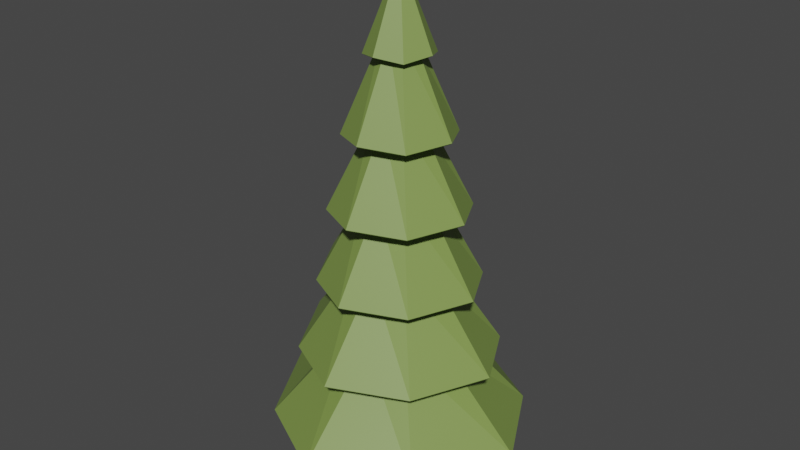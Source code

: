 # Source: low_poly_pine.blend  (saved by Blender 2.80.75; exported with 4.5.12 LTS)
import bpy
from mathutils import Matrix  # noqa: F401  (used for matrix-valued properties, if any)

bpy.ops.wm.read_factory_settings(use_empty=True)
scene = bpy.context.scene
scene.name = 'Scene'

# ---- collections
col_collection = bpy.data.collections.new('Collection'); scene.collection.children.link(col_collection)

# ---- materials (node trees are filled in below, after node groups)
mat_material_001 = bpy.data.materials.new('Material.001')
mat_material_001.use_transparent_shadow = False
mat_material_002 = bpy.data.materials.new('Material.002')
mat_material_002.use_transparent_shadow = False

# ---- material node trees
mat_material_001.use_nodes = True; mat_material_001.node_tree.nodes.clear()
_N = mat_material_001.node_tree.nodes; _L = mat_material_001.node_tree.links
n0 = _N.new('ShaderNodeOutputMaterial'); n0.name = 'Material Output'; n0.location = (300, 300)
n1 = _N.new('ShaderNodeBsdfPrincipled'); n1.name = 'Principled BSDF'; n1.location = (10, 300)
n1.distribution = 'GGX'
n1.subsurface_method = 'BURLEY'
n1.inputs[0].default_value = (0.2017, 0.2957, 0.06781, 1.0)
n1.inputs[3].default_value = 1.45
n1.inputs[27].default_value = (0.0, 0.0, 0.0, 1.0)
n1.inputs[28].default_value = 1.0
_L.new(n1.outputs[0], n0.inputs[0])
n0.is_active_output = True
mat_material_002.use_nodes = True; mat_material_002.node_tree.nodes.clear()
_N = mat_material_002.node_tree.nodes; _L = mat_material_002.node_tree.links
n0 = _N.new('ShaderNodeOutputMaterial'); n0.name = 'Material Output'; n0.location = (300, 300)
n1 = _N.new('ShaderNodeBsdfPrincipled'); n1.name = 'Principled BSDF'; n1.location = (10, 300)
n1.distribution = 'GGX'
n1.subsurface_method = 'BURLEY'
n1.inputs[0].default_value = (0.2462, 0.0704, 0.0145, 1.0)
n1.inputs[3].default_value = 1.45
n1.inputs[27].default_value = (0.0, 0.0, 0.0, 1.0)
n1.inputs[28].default_value = 1.0
_L.new(n1.outputs[0], n0.inputs[0])
n0.is_active_output = True

# ---- world
world_world = bpy.data.worlds.new('World'); scene.world = world_world
world_world.use_nodes = True; world_world.node_tree.nodes.clear()
_N = world_world.node_tree.nodes; _L = world_world.node_tree.links
n0 = _N.new('ShaderNodeOutputWorld'); n0.name = 'World Output'; n0.location = (300, 300)
n1 = _N.new('ShaderNodeBackground'); n1.name = 'Background'; n1.location = (10, 300)
n1.inputs[0].default_value = (0.05088, 0.05088, 0.05088, 1.0)
_L.new(n1.outputs[0], n0.inputs[0])
n0.is_active_output = True
world_world.color = (0.05088, 0.05088, 0.05088)
world_world.use_sun_shadow = False
world_world.sun_shadow_jitter_overblur = 0.0

# ---- meshes
me_cylinder_002 = bpy.data.meshes.new('Cylinder.002')
me_cylinder_002.from_pydata([(0.0, 1.0, 1.154), (0.7071, 0.7071, 1.154), (1.0, -4.371e-08, 1.154), (0.7071, -0.7071, 1.154), (-8.742e-08, -1.0, 1.154), (-0.7071, -0.7071, 1.154), (-5.639e-09, 8.779e-09, 8.798), (-1.0, 1.192e-08, 1.154), (-0.7071, 0.7071, 1.154), (-1.086e-09, 0.8542, 2.442), (-2.172e-09, 0.7084, 3.729), (-3.258e-09, 0.5627, 5.017), (-4.344e-09, 0.4169, 6.305), (-5.431e-09, 0.2711, 7.593), (0.1917, 0.1917, 7.593), (0.2948, 0.2948, 6.305), (0.3979, 0.3979, 5.017), (0.5009, 0.5009, 3.729), (0.604, 0.604, 2.442), (0.2711, -6.42e-09, 7.593), (0.4169, -1.388e-08, 6.305), (0.5627, -2.134e-08, 5.017), (0.7084, -2.879e-08, 3.729), (0.8542, -3.625e-08, 2.442), (0.1917, -0.1917, 7.593), (0.2948, -0.2948, 6.305), (0.3979, -0.3979, 5.017), (0.5009, -0.5009, 3.729), (0.604, -0.604, 2.442), (-2.913e-08, -0.2711, 7.593), (-4.079e-08, -0.4169, 6.305), (-5.245e-08, -0.5627, 5.017), (-6.411e-08, -0.7084, 3.729), (-7.576e-08, -0.8542, 2.442), (-0.1917, -0.1917, 7.593), (-0.2948, -0.2948, 6.305), (-0.3979, -0.3979, 5.017), (-0.5009, -0.5009, 3.729), (-0.604, -0.604, 2.442), (-0.2711, 8.664e-09, 7.593), (-0.4169, 9.316e-09, 6.305), (-0.5627, 9.968e-09, 5.017), (-0.7084, 1.062e-08, 3.729), (-0.8542, 1.127e-08, 2.442), (-0.1917, 0.1917, 7.593), (-0.2948, 0.2948, 6.305), (-0.3979, 0.3979, 5.017), (-0.5009, 0.5009, 3.729), (-0.604, 0.604, 2.442), (-3.081e-09, 0.628, 7.397), (-3.259e-09, 0.6071, 7.381), (0.3965, 0.3965, 7.307), (0.4081, 0.4081, 7.317), (0.6071, -2.547e-08, 7.381), (0.628, -2.666e-08, 7.397), (0.3965, -0.3965, 7.307), (0.4081, -0.4081, 7.317), (-5.633e-08, -0.6071, 7.381), (-5.798e-08, -0.628, 7.397), (-0.3965, -0.3965, 7.307), (-0.4081, -0.4081, 7.317), (-0.6071, 8.309e-09, 7.381), (-0.628, 8.283e-09, 7.397), (-0.3965, 0.3965, 7.307), (-0.4081, 0.4081, 7.317), (-2.955e-09, 0.9939, 6.086), (-2.914e-09, 1.019, 6.108), (0.6625, 0.6625, 6.028), (0.647, 0.647, 6.01), (1.019, -4.439e-08, 6.108), (0.9939, -4.313e-08, 6.086), (0.6625, -0.6625, 6.028), (0.647, -0.647, 6.01), (-9.197e-08, -1.019, 6.108), (-8.985e-08, -0.9939, 6.086), (-0.6625, -0.6625, 6.028), (-0.647, -0.647, 6.01), (-1.019, 1.229e-08, 6.108), (-0.9939, 1.216e-08, 6.086), (-0.6625, 0.6625, 6.028), (-0.647, 0.647, 6.01), (2.106e-08, 1.272, 4.796), (2.196e-08, 1.295, 4.819), (0.8425, 0.8425, 4.739), (0.8275, 0.8275, 4.719), (1.295, -5.855e-08, 4.819), (1.272, -5.736e-08, 4.796), (0.8425, -0.8425, 4.739), (0.8275, -0.8275, 4.719), (-9.129e-08, -1.295, 4.819), (-9.014e-08, -1.272, 4.796), (-0.8425, -0.8425, 4.739), (-0.8275, -0.8275, 4.719), (-1.295, 1.353e-08, 4.819), (-1.272, 1.341e-08, 4.796), (-0.8425, 0.8425, 4.739), (-0.8275, 0.8275, 4.719), (4.256e-08, 1.49, 3.507), (4.403e-08, 1.513, 3.531), (0.9838, 0.9838, 3.451), (0.9691, 0.9691, 3.43), (1.513, -6.966e-08, 3.531), (1.49, -6.851e-08, 3.507), (0.9838, -0.9838, 3.451), (0.9691, -0.9691, 3.43), (-8.821e-08, -1.513, 3.531), (-8.77e-08, -1.49, 3.507), (-0.9838, -0.9838, 3.451), (-0.9691, -0.9691, 3.43), (-1.513, 1.45e-08, 3.531), (-1.49, 1.439e-08, 3.507), (-0.9838, 0.9838, 3.451), (-0.9691, 0.9691, 3.43), (2.435e-08, 1.866, 2.216), (2.49e-08, 1.885, 2.241), (1.226, 1.226, 2.161), (1.213, 1.213, 2.139), (1.885, -9.691e-08, 2.241), (1.866, -9.572e-08, 2.216), (1.226, -1.226, 2.161), (1.213, -1.213, 2.139), (-1.399e-07, -1.885, 2.241), (-1.388e-07, -1.866, 2.216), (-1.226, -1.226, 2.161), (-1.213, -1.213, 2.139), (-1.885, 7.985e-09, 2.241), (-1.866, 8.074e-09, 2.216), (-1.226, 1.226, 2.161), (-1.213, 1.213, 2.139), (1.559, 1.559, 0.8698), (1.549, 1.549, 0.8472), (2.398, -1.246e-07, 0.95), (2.383, -1.237e-07, 0.9261), (1.559, -1.559, 0.8698), (1.549, -1.549, 0.8472), (-1.973e-07, -2.398, 0.95), (-1.961e-07, -2.383, 0.9261), (-1.559, -1.559, 0.8698), (-1.549, -1.549, 0.8472), (-2.398, 8.865e-09, 0.95), (-2.383, 8.919e-09, 0.9261), (-1.559, 1.559, 0.8698), (-1.549, 1.549, 0.8472), (1.222e-08, 2.383, 0.9261), (1.237e-08, 2.398, 0.95)], [], [(44, 63, 50, 13), (19, 53, 55, 24), (24, 55, 57, 29), (29, 57, 59, 34), (34, 59, 61, 39), (39, 61, 63, 44), (66, 13, 14, 67), (14, 51, 53, 19), (0, 1, 2, 3, 4, 5, 7, 8), (18, 116, 118, 23), (17, 100, 102, 22), (16, 84, 86, 21), (15, 68, 70, 20), (8, 142, 143, 0), (1, 130, 132, 2), (114, 10, 17, 115), (98, 11, 16, 99), (82, 12, 15, 83), (7, 140, 142, 8), (43, 126, 128, 48), (42, 110, 112, 47), (41, 94, 96, 46), (40, 78, 80, 45), (5, 138, 140, 7), (38, 124, 126, 43), (37, 108, 110, 42), (36, 92, 94, 41), (35, 76, 78, 40), (4, 136, 138, 5), (33, 122, 124, 38), (32, 106, 108, 37), (31, 90, 92, 36), (30, 74, 76, 35), (3, 134, 136, 4), (28, 120, 122, 33), (27, 104, 106, 32), (26, 88, 90, 31), (25, 72, 74, 30), (144, 9, 18, 129), (23, 118, 120, 28), (22, 102, 104, 27), (21, 86, 88, 26), (20, 70, 72, 25), (2, 132, 134, 3), (48, 128, 113, 9), (47, 112, 97, 10), (46, 96, 81, 11), (45, 80, 65, 12), (64, 6, 49), (62, 6, 64), (60, 6, 62), (58, 6, 60), (56, 6, 58), (54, 6, 56), (52, 6, 54), (49, 6, 52), (79, 44, 13, 66), (67, 14, 19, 69), (69, 19, 24, 71), (71, 24, 29, 73), (73, 29, 34, 75), (75, 34, 39, 77), (77, 39, 44, 79), (12, 65, 68, 15), (95, 45, 12, 82), (83, 15, 20, 85), (85, 20, 25, 87), (87, 25, 30, 89), (89, 30, 35, 91), (91, 35, 40, 93), (93, 40, 45, 95), (11, 81, 84, 16), (111, 46, 11, 98), (99, 16, 21, 101), (101, 21, 26, 103), (103, 26, 31, 105), (105, 31, 36, 107), (107, 36, 41, 109), (109, 41, 46, 111), (10, 97, 100, 17), (127, 47, 10, 114), (115, 17, 22, 117), (117, 22, 27, 119), (119, 27, 32, 121), (121, 32, 37, 123), (123, 37, 42, 125), (125, 42, 47, 127), (9, 113, 116, 18), (129, 18, 23, 131), (0, 143, 130, 1), (131, 23, 28, 133), (133, 28, 33, 135), (135, 33, 38, 137), (137, 38, 43, 139), (139, 43, 48, 141), (141, 48, 9, 144), (64, 49, 50, 63), (62, 64, 63, 61), (60, 62, 61, 59), (58, 60, 59, 57), (56, 58, 57, 55), (54, 56, 55, 53), (52, 54, 53, 51), (49, 52, 51, 50), (66, 67, 68, 65), (67, 69, 70, 68), (69, 71, 72, 70), (71, 73, 74, 72), (73, 75, 76, 74), (75, 77, 78, 76), (77, 79, 80, 78), (79, 66, 65, 80), (82, 83, 84, 81), (83, 85, 86, 84), (85, 87, 88, 86), (87, 89, 90, 88), (89, 91, 92, 90), (91, 93, 94, 92), (93, 95, 96, 94), (95, 82, 81, 96), (98, 99, 100, 97), (99, 101, 102, 100), (101, 103, 104, 102), (103, 105, 106, 104), (105, 107, 108, 106), (107, 109, 110, 108), (109, 111, 112, 110), (111, 98, 97, 112), (114, 115, 116, 113), (115, 117, 118, 116), (117, 119, 120, 118), (119, 121, 122, 120), (121, 123, 124, 122), (123, 125, 126, 124), (125, 127, 128, 126), (127, 114, 113, 128), (144, 129, 130, 143), (129, 131, 132, 130), (131, 133, 134, 132), (133, 135, 136, 134), (135, 137, 138, 136), (137, 139, 140, 138), (139, 141, 142, 140), (141, 144, 143, 142), (13, 50, 51, 14)])
_uv = me_cylinder_002.uv_layers.new(name='UVMap')
_uv.uv.foreach_set('vector', [0.125, 0.9167, 0.125, 0.9167, 0.0, 0.9167, 0.0, 0.9167, 0.75, 0.9167, 0.75, 0.9167, 0.625, 0.9167, 0.625, 0.9167, 0.625, 0.9167, 0.625, 0.9167, 0.5, 0.9167, 0.5, 0.9167, 0.5, 0.9167, 0.5, 0.9167, 0.375, 0.9167, 0.375, 0.9167, 0.375, 0.9167, 0.375, 0.9167, 0.25, 0.9167, 0.25, 0.9167, 0.25, 0.9167, 0.25, 0.9167, 0.125, 0.9167, 0.125, 0.9167, 1.0, 0.8355, 1.0, 0.9167, 0.875, 0.9167, 0.875, 0.8355, 0.875, 0.9167, 0.875, 0.9167, 0.75, 0.9167, 0.75, 0.9167, 0.75, 0.49, 0.9197, 0.4197, 0.99, 0.25, 0.9197, 0.08029, 0.75, 0.01, 0.5803, 0.08029, 0.51, 0.25, 0.5803, 0.4197, 0.875, 0.5833, 0.875, 0.5833, 0.75, 0.5833, 0.75, 0.5833, 0.875, 0.6667, 0.875, 0.6667, 0.75, 0.6667, 0.75, 0.6667, 0.875, 0.75, 0.875, 0.75, 0.75, 0.75, 0.75, 0.75, 0.875, 0.8333, 0.875, 0.8333, 0.75, 0.8333, 0.75, 0.8333, 0.125, 0.5, 0.125, 0.5, -0.0028, 0.5, 0.0, 0.5, 0.875, 0.5, 0.875, 0.5, 0.75, 0.5, 0.75, 0.5, 1.0, 0.5853, 1.0, 0.6667, 0.875, 0.6667, 0.875, 0.5853, 1.0, 0.6687, 1.0, 0.75, 0.875, 0.75, 0.875, 0.6687, 1.0, 0.7521, 1.0, 0.8333, 0.875, 0.8333, 0.875, 0.7521, 0.25, 0.5, 0.25, 0.5, 0.125, 0.5, 0.125, 0.5, 0.25, 0.5833, 0.25, 0.5833, 0.125, 0.5833, 0.125, 0.5833, 0.25, 0.6667, 0.25, 0.6667, 0.125, 0.6667, 0.125, 0.6667, 0.25, 0.75, 0.25, 0.75, 0.125, 0.75, 0.125, 0.75, 0.25, 0.8333, 0.25, 0.8333, 0.125, 0.8333, 0.125, 0.8333, 0.375, 0.5, 0.375, 0.5, 0.25, 0.5, 0.25, 0.5, 0.375, 0.5833, 0.375, 0.5833, 0.25, 0.5833, 0.25, 0.5833, 0.375, 0.6667, 0.375, 0.6667, 0.25, 0.6667, 0.25, 0.6667, 0.375, 0.75, 0.375, 0.75, 0.25, 0.75, 0.25, 0.75, 0.375, 0.8333, 0.375, 0.8333, 0.25, 0.8333, 0.25, 0.8333, 0.5, 0.5, 0.5, 0.5, 0.375, 0.5, 0.375, 0.5, 0.5, 0.5833, 0.5, 0.5833, 0.375, 0.5833, 0.375, 0.5833, 0.5, 0.6667, 0.5, 0.6667, 0.375, 0.6667, 0.375, 0.6667, 0.5, 0.75, 0.5, 0.75, 0.375, 0.75, 0.375, 0.75, 0.5, 0.8333, 0.5, 0.8333, 0.375, 0.8333, 0.375, 0.8333, 0.625, 0.5, 0.625, 0.5, 0.5, 0.5, 0.5, 0.5, 0.625, 0.5833, 0.625, 0.5833, 0.5, 0.5833, 0.5, 0.5833, 0.625, 0.6667, 0.625, 0.6667, 0.5, 0.6667, 0.5, 0.6667, 0.625, 0.75, 0.625, 0.75, 0.5, 0.75, 0.5, 0.75, 0.625, 0.8333, 0.625, 0.8333, 0.5, 0.8333, 0.5, 0.8333, 1.003, 0.5017, 1.0, 0.5833, 0.875, 0.5833, 0.875, 0.5018, 0.75, 0.5833, 0.75, 0.5833, 0.625, 0.5833, 0.625, 0.5833, 0.75, 0.6667, 0.75, 0.6667, 0.625, 0.6667, 0.625, 0.6667, 0.75, 0.75, 0.75, 0.75, 0.625, 0.75, 0.625, 0.75, 0.75, 0.8333, 0.75, 0.8333, 0.625, 0.8333, 0.625, 0.8333, 0.75, 0.5, 0.75, 0.5, 0.625, 0.5, 0.625, 0.5, 0.125, 0.5833, 0.125, 0.5833, 0.0, 0.5833, 0.0, 0.5833, 0.125, 0.6667, 0.125, 0.6667, 0.0, 0.6667, 0.0, 0.6667, 0.125, 0.75, 0.125, 0.75, 0.0, 0.75, 0.0, 0.75, 0.125, 0.8333, 0.125, 0.8333, 0.0, 0.8333, 0.0, 0.8333, 0.1354, 0.919, 0.5, 1.0, 0.01381, 0.919, 0.2569, 0.919, 0.5, 1.0, 0.1354, 0.919, 0.3785, 0.919, 0.5, 1.0, 0.2569, 0.919, 0.5, 0.919, 0.5, 1.0, 0.3785, 0.919, 0.6215, 0.919, 0.5, 1.0, 0.5, 0.919, 0.7431, 0.919, 0.5, 1.0, 0.6215, 0.919, 0.8646, 0.919, 0.5, 1.0, 0.7431, 0.919, 0.9862, 0.919, 0.5, 1.0, 0.8646, 0.919, 0.125, 0.8355, 0.125, 0.9167, 0.0, 0.9167, 0.0, 0.8355, 0.875, 0.8355, 0.875, 0.9167, 0.75, 0.9167, 0.75, 0.8355, 0.75, 0.8355, 0.75, 0.9167, 0.625, 0.9167, 0.625, 0.8355, 0.625, 0.8355, 0.625, 0.9167, 0.5, 0.9167, 0.5, 0.8355, 0.5, 0.8355, 0.5, 0.9167, 0.375, 0.9167, 0.375, 0.8355, 0.375, 0.8355, 0.375, 0.9167, 0.25, 0.9167, 0.25, 0.8355, 0.25, 0.8355, 0.25, 0.9167, 0.125, 0.9167, 0.125, 0.8355, 1.0, 0.8333, 1.0, 0.8333, 0.875, 0.8333, 0.875, 0.8333, 0.125, 0.7521, 0.125, 0.8333, 0.0, 0.8333, 0.0, 0.7521, 0.875, 0.7521, 0.875, 0.8333, 0.75, 0.8333, 0.75, 0.7521, 0.75, 0.7521, 0.75, 0.8333, 0.625, 0.8333, 0.625, 0.7521, 0.625, 0.7521, 0.625, 0.8333, 0.5, 0.8333, 0.5, 0.7521, 0.5, 0.7521, 0.5, 0.8333, 0.375, 0.8333, 0.375, 0.7521, 0.375, 0.7521, 0.375, 0.8333, 0.25, 0.8333, 0.25, 0.7521, 0.25, 0.7521, 0.25, 0.8333, 0.125, 0.8333, 0.125, 0.7521, 1.0, 0.75, 1.0, 0.75, 0.875, 0.75, 0.875, 0.75, 0.125, 0.6687, 0.125, 0.75, 0.0, 0.75, 0.0, 0.6687, 0.875, 0.6687, 0.875, 0.75, 0.75, 0.75, 0.75, 0.6687, 0.75, 0.6687, 0.75, 0.75, 0.625, 0.75, 0.625, 0.6687, 0.625, 0.6687, 0.625, 0.75, 0.5, 0.75, 0.5, 0.6687, 0.5, 0.6687, 0.5, 0.75, 0.375, 0.75, 0.375, 0.6687, 0.375, 0.6687, 0.375, 0.75, 0.25, 0.75, 0.25, 0.6687, 0.25, 0.6687, 0.25, 0.75, 0.125, 0.75, 0.125, 0.6687, 1.0, 0.6667, 1.0, 0.6667, 0.875, 0.6667, 0.875, 0.6667, 0.125, 0.5853, 0.125, 0.6667, 0.0, 0.6667, 0.0, 0.5853, 0.875, 0.5853, 0.875, 0.6667, 0.75, 0.6667, 0.75, 0.5853, 0.75, 0.5853, 0.75, 0.6667, 0.625, 0.6667, 0.625, 0.5853, 0.625, 0.5853, 0.625, 0.6667, 0.5, 0.6667, 0.5, 0.5853, 0.5, 0.5853, 0.5, 0.6667, 0.375, 0.6667, 0.375, 0.5853, 0.375, 0.5853, 0.375, 0.6667, 0.25, 0.6667, 0.25, 0.5853, 0.25, 0.5853, 0.25, 0.6667, 0.125, 0.6667, 0.125, 0.5853, 1.0, 0.5833, 1.0, 0.5833, 0.875, 0.5833, 0.875, 0.5833, 0.875, 0.5018, 0.875, 0.5833, 0.75, 0.5833, 0.75, 0.5017, 1.0, 0.5, 1.003, 0.5, 0.875, 0.5, 0.875, 0.5, 0.75, 0.5017, 0.75, 0.5833, 0.625, 0.5833, 0.625, 0.5018, 0.625, 0.5018, 0.625, 0.5833, 0.5, 0.5833, 0.5, 0.5017, 0.5, 0.5017, 0.5, 0.5833, 0.375, 0.5833, 0.375, 0.5018, 0.375, 0.5018, 0.375, 0.5833, 0.25, 0.5833, 0.25, 0.5017, 0.25, 0.5017, 0.25, 0.5833, 0.125, 0.5833, 0.125, 0.5018, 0.125, 0.5018, 0.125, 0.5833, 0.0, 0.5833, -0.002838, 0.5017, 0.1354, 0.919, 0.01381, 0.919, 0.0, 0.9167, 0.125, 0.9167, 0.2569, 0.919, 0.1354, 0.919, 0.125, 0.9167, 0.25, 0.9167, 0.3785, 0.919, 0.2569, 0.919, 0.25, 0.9167, 0.375, 0.9167, 0.5, 0.919, 0.3785, 0.919, 0.375, 0.9167, 0.5, 0.9167, 0.6215, 0.919, 0.5, 0.919, 0.5, 0.9167, 0.625, 0.9167, 0.7431, 0.919, 0.6215, 0.919, 0.625, 0.9167, 0.75, 0.9167, 0.8646, 0.919, 0.7431, 0.919, 0.75, 0.9167, 0.875, 0.9167, 0.9862, 0.919, 0.8646, 0.919, 0.875, 0.9167, 1.0, 0.9167, 1.0, 0.8355, 0.875, 0.8355, 0.875, 0.8333, 1.0, 0.8333, 0.875, 0.8355, 0.75, 0.8355, 0.75, 0.8333, 0.875, 0.8333, 0.75, 0.8355, 0.625, 0.8355, 0.625, 0.8333, 0.75, 0.8333, 0.625, 0.8355, 0.5, 0.8355, 0.5, 0.8333, 0.625, 0.8333, 0.5, 0.8355, 0.375, 0.8355, 0.375, 0.8333, 0.5, 0.8333, 0.375, 0.8355, 0.25, 0.8355, 0.25, 0.8333, 0.375, 0.8333, 0.25, 0.8355, 0.125, 0.8355, 0.125, 0.8333, 0.25, 0.8333, 0.125, 0.8355, 0.0, 0.8355, 0.0, 0.8333, 0.125, 0.8333, 1.0, 0.7521, 0.875, 0.7521, 0.875, 0.75, 1.0, 0.75, 0.875, 0.7521, 0.75, 0.7521, 0.75, 0.75, 0.875, 0.75, 0.75, 0.7521, 0.625, 0.7521, 0.625, 0.75, 0.75, 0.75, 0.625, 0.7521, 0.5, 0.7521, 0.5, 0.75, 0.625, 0.75, 0.5, 0.7521, 0.375, 0.7521, 0.375, 0.75, 0.5, 0.75, 0.375, 0.7521, 0.25, 0.7521, 0.25, 0.75, 0.375, 0.75, 0.25, 0.7521, 0.125, 0.7521, 0.125, 0.75, 0.25, 0.75, 0.125, 0.7521, 0.0, 0.7521, 0.0, 0.75, 0.125, 0.75, 1.0, 0.6687, 0.875, 0.6687, 0.875, 0.6667, 1.0, 0.6667, 0.875, 0.6687, 0.75, 0.6687, 0.75, 0.6667, 0.875, 0.6667, 0.75, 0.6687, 0.625, 0.6687, 0.625, 0.6667, 0.75, 0.6667, 0.625, 0.6687, 0.5, 0.6687, 0.5, 0.6667, 0.625, 0.6667, 0.5, 0.6687, 0.375, 0.6687, 0.375, 0.6667, 0.5, 0.6667, 0.375, 0.6687, 0.25, 0.6687, 0.25, 0.6667, 0.375, 0.6667, 0.25, 0.6687, 0.125, 0.6687, 0.125, 0.6667, 0.25, 0.6667, 0.125, 0.6687, 0.0, 0.6687, 0.0, 0.6667, 0.125, 0.6667, 1.0, 0.5853, 0.875, 0.5853, 0.875, 0.5833, 1.0, 0.5833, 0.875, 0.5853, 0.75, 0.5853, 0.75, 0.5833, 0.875, 0.5833, 0.75, 0.5853, 0.625, 0.5853, 0.625, 0.5833, 0.75, 0.5833, 0.625, 0.5853, 0.5, 0.5853, 0.5, 0.5833, 0.625, 0.5833, 0.5, 0.5853, 0.375, 0.5853, 0.375, 0.5833, 0.5, 0.5833, 0.375, 0.5853, 0.25, 0.5853, 0.25, 0.5833, 0.375, 0.5833, 0.25, 0.5853, 0.125, 0.5853, 0.125, 0.5833, 0.25, 0.5833, 0.125, 0.5853, 0.0, 0.5853, 0.0, 0.5833, 0.125, 0.5833, 1.003, 0.5017, 0.875, 0.5018, 0.875, 0.5, 1.003, 0.5, 0.875, 0.5018, 0.75, 0.5017, 0.75, 0.5, 0.875, 0.5, 0.75, 0.5017, 0.625, 0.5018, 0.625, 0.5, 0.75, 0.5, 0.625, 0.5018, 0.5, 0.5017, 0.5, 0.5, 0.625, 0.5, 0.5, 0.5017, 0.375, 0.5018, 0.375, 0.5, 0.5, 0.5, 0.375, 0.5018, 0.25, 0.5017, 0.25, 0.5, 0.375, 0.5, 0.25, 0.5017, 0.125, 0.5018, 0.125, 0.5, 0.25, 0.5, 0.125, 0.5018, -0.002838, 0.5017, -0.0028, 0.5, 0.125, 0.5, 1.0, 0.9167, 1.0, 0.9167, 0.875, 0.9167, 0.875, 0.9167])
me_cylinder_002.materials.append(mat_material_001)
me_cylinder_002.use_remesh_preserve_volume = False
me_cylinder_002.use_remesh_preserve_attributes = False
me_cylinder_002.use_mirror_vertex_groups = False
me_cylinder_002.update()
me_cylinder_003 = bpy.data.meshes.new('Cylinder.003')
me_cylinder_003.from_pydata([(0.0, 1.0, 0.0), (0.0, 1.0, 2.0), (0.7071, 0.7071, 0.0), (0.7071, 0.7071, 2.0), (1.0, -4.371e-08, 0.0), (1.0, -4.371e-08, 2.0), (0.7071, -0.7071, 0.0), (0.7071, -0.7071, 2.0), (-8.742e-08, -1.0, 0.0), (-8.742e-08, -1.0, 2.0), (-0.7071, -0.7071, 0.0), (-0.7071, -0.7071, 2.0), (-1.0, 1.192e-08, 0.0), (-1.0, 1.192e-08, 2.0), (-0.7071, 0.7071, 0.0), (-0.7071, 0.7071, 2.0)], [], [(0, 1, 3, 2), (2, 3, 5, 4), (4, 5, 7, 6), (6, 7, 9, 8), (8, 9, 11, 10), (10, 11, 13, 12), (3, 1, 15, 13, 11, 9, 7, 5), (12, 13, 15, 14), (14, 15, 1, 0), (0, 2, 4, 6, 8, 10, 12, 14)])
_uv = me_cylinder_003.uv_layers.new(name='UVMap')
_uv.uv.foreach_set('vector', [1.0, 0.5, 1.0, 1.0, 0.875, 1.0, 0.875, 0.5, 0.875, 0.5, 0.875, 1.0, 0.75, 1.0, 0.75, 0.5, 0.75, 0.5, 0.75, 1.0, 0.625, 1.0, 0.625, 0.5, 0.625, 0.5, 0.625, 1.0, 0.5, 1.0, 0.5, 0.5, 0.5, 0.5, 0.5, 1.0, 0.375, 1.0, 0.375, 0.5, 0.375, 0.5, 0.375, 1.0, 0.25, 1.0, 0.25, 0.5, 0.4197, 0.4197, 0.25, 0.49, 0.08029, 0.4197, 0.01, 0.25, 0.08029, 0.08029, 0.25, 0.01, 0.4197, 0.08029, 0.49, 0.25, 0.25, 0.5, 0.25, 1.0, 0.125, 1.0, 0.125, 0.5, 0.125, 0.5, 0.125, 1.0, 0.0, 1.0, 0.0, 0.5, 0.75, 0.49, 0.9197, 0.4197, 0.99, 0.25, 0.9197, 0.08029, 0.75, 0.01, 0.5803, 0.08029, 0.51, 0.25, 0.5803, 0.4197])
me_cylinder_003.materials.append(mat_material_002)
me_cylinder_003.use_remesh_preserve_volume = False
me_cylinder_003.use_remesh_preserve_attributes = False
me_cylinder_003.use_mirror_vertex_groups = False
me_cylinder_003.update()

# ---- objects
ob_cylinder = bpy.data.objects.new('Cylinder', me_cylinder_002)
ob_cylinder_001 = bpy.data.objects.new('Cylinder.001', me_cylinder_003)

# ---- transforms, parenting, visibility, modifiers, constraints
ob_cylinder.location = (0.0, 0.0, 0.0)
ob_cylinder.lineart.crease_threshold = 0.0
ob_cylinder_001.location = (0.0, 0.0, 0.0)
ob_cylinder_001.scale = (0.5459, 0.5459, 0.8628)
ob_cylinder_001.lineart.crease_threshold = 0.0

# ---- collection membership
col_collection.objects.link(ob_cylinder)
col_collection.objects.link(ob_cylinder_001)

# ---- scene / render settings (as saved in the file)
scene.frame_start = 1; scene.frame_end = 250; scene.frame_set(1)
scene.render.engine = 'BLENDER_EEVEE_NEXT'
scene.cycles.use_denoising = False
scene.cycles.samples = 128
scene.cycles.sampling_pattern = 'TABULATED_SOBOL'
scene.cycles.use_adaptive_sampling = False
scene.cycles.use_light_tree = False
scene.view_settings.view_transform = 'Filmic'
bpy.context.view_layer.update()

# ---- added for rendering (the .blend has no active camera and no usable light): camera, sun
cam_auto = bpy.data.cameras.new('AutoCamera')
cam_auto.lens = 50.0
cam_auto.sensor_width = 36.0
cam_auto.clip_end = 1000.0
ob_auto_camera = bpy.data.objects.new('AutoCamera', cam_auto)
scene.collection.objects.link(ob_auto_camera)
ob_auto_camera.location = (10.2787, -12.3344, 12.6219)
ob_auto_camera.rotation_euler = (1.09748, -7.21219e-08, 0.694738)
scene.camera = ob_auto_camera
light_auto_sun = bpy.data.lights.new('AutoSun', 'SUN')
light_auto_sun.energy = 3.0
light_auto_sun.angle = 0.0523599
ob_auto_sun = bpy.data.objects.new('AutoSun', light_auto_sun)
scene.collection.objects.link(ob_auto_sun)
ob_auto_sun.rotation_euler = (0.872665, 0.174533, 0.523599)
bpy.context.view_layer.update()
